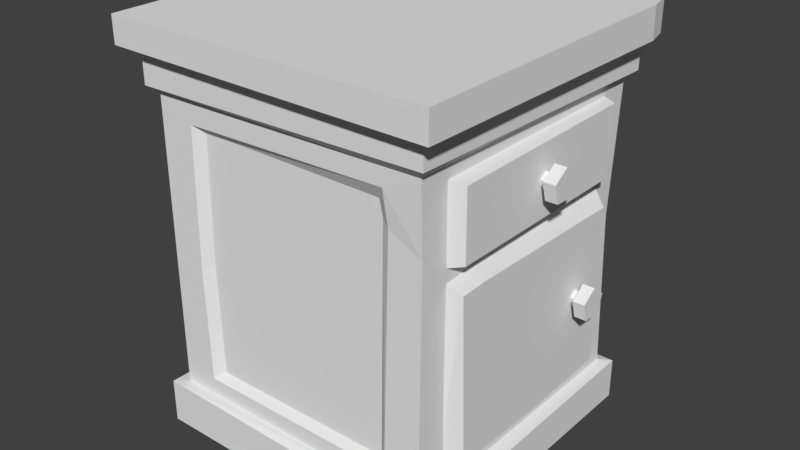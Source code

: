 # Source: small_cabinet.blend  (saved by Blender 2.78.0; exported with 4.5.12 LTS)
import bpy
from mathutils import Matrix  # noqa: F401  (used for matrix-valued properties, if any)

bpy.ops.wm.read_factory_settings(use_empty=True)
scene = bpy.context.scene
scene.name = 'Scene'

# ---- collections
col_collection_1 = bpy.data.collections.new('Collection 1'); scene.collection.children.link(col_collection_1)

# ---- world
world_world = bpy.data.worlds.new('World'); scene.world = world_world
world_world.color = (0.05088, 0.05088, 0.05088)
world_world.use_sun_shadow = False
world_world.sun_shadow_jitter_overblur = 0.0
world_world.cycles.sampling_method = 'MANUAL'

# ---- meshes
me_cube_001 = bpy.data.meshes.new('Cube.001')
me_cube_001.from_pydata([(-1.0, -1.0, 0.4321), (-1.06, -1.06, 2.783), (-1.0, 1.0, 0.4321), (-1.06, 1.06, 2.783), (1.0, -1.0, 0.4321), (1.06, -1.06, 2.783), (1.0, 1.0, 0.4321), (1.06, 1.06, 2.783), (-1.17, -1.16, 2.809), (-1.17, 1.17, 2.783), (1.17, -1.16, 2.798), (-1.17, -1.16, 2.997), (-1.17, 1.17, 3.007), (1.17, -1.16, 2.997), (-1.08, -1.08, 0.4321), (-1.08, 1.08, 0.4015), (1.08, -1.07, 0.3762), (1.08, 1.08, 0.4118), (-1.08, -1.08, 0.1156), (-1.08, 1.08, 0.1156), (1.08, -1.08, 0.1156), (1.08, 1.08, 0.1156), (-1.0, -1.0, 2.533), (-1.0, 1.0, 2.533), (1.0, 1.0, 2.533), (1.0, -1.0, 2.533), (-1.06, -1.06, 2.558), (-1.06, 1.06, 2.558), (1.06, 1.06, 2.558), (1.06, -1.06, 2.599), (1.088, -0.7304, 2.422), (1.088, 0.7487, 2.44), (1.088, 0.7243, 1.952), (1.088, -0.7243, 1.946), (0.9665, -0.7915, 2.454), (0.9665, 0.7915, 2.454), (0.9665, 0.8037, 1.901), (0.9665, -0.7915, 1.919), (1.088, -0.7365, 1.768), (1.088, 0.7299, 1.748), (1.088, 0.7243, 0.6119), (1.088, -0.6876, 0.6053), (0.9665, -0.7915, 1.856), (0.9665, 0.7915, 1.856), (0.9665, 0.8037, 0.5147), (0.9665, -0.7915, 0.5331), (-0.743, 1.0, 2.406), (-0.743, 1.0, 0.5593), (0.743, 1.0, 0.5593), (0.743, 1.0, 2.406), (0.743, -1.0, 2.406), (0.743, -1.0, 0.5593), (-0.743, -1.0, 0.5593), (-0.743, -1.0, 2.369), (-0.6755, 0.9444, 2.357), (-0.6755, 0.9444, 0.6078), (0.6755, 0.9444, 0.6078), (0.6755, 0.9444, 2.357), (0.6755, -0.9444, 2.308), (0.6755, -0.9444, 0.6078), (-0.6755, -0.9444, 0.6078), (-0.6755, -0.9444, 2.32), (-1.0, 1.0, 0.6283), (0.9703, 0.9872, 1.554), (1.0, -0.983, 2.058), (-1.0, -1.0, 1.125), (-0.7634, 1.0, 1.378), (0.7685, 1.0, 2.167), (0.7685, -0.983, 2.167), (-0.7634, -1.0, 1.375), (-0.6959, 0.9444, 1.417), (0.701, 0.9444, 2.206), (0.701, -0.9444, 2.202), (-0.6959, -0.9444, 1.414), (1.127, 1.17, 2.783), (1.17, 0.996, 2.784), (1.11, 1.11, 2.783), (1.17, 0.9875, 3.007), (1.127, 1.17, 3.007), (1.088, -0.5423, 1.776), (1.088, 1.192e-07, 0.5845), (0.9665, -0.539, 1.874), (0.9665, 0.006107, 0.5151), (1.223, 0.5652, 1.25), (1.223, 0.4593, 1.333), (1.223, 0.3478, 1.258), (1.223, 0.3848, 1.129), (1.223, 0.5192, 1.124), (1.138, 0.5652, 1.25), (1.138, 0.4593, 1.333), (1.138, 0.3478, 1.258), (1.138, 0.3848, 1.129), (1.138, 0.5192, 1.124), (1.138, 0.5078, 1.234), (1.138, 0.4572, 1.273), (1.138, 0.4039, 1.238), (1.138, 0.4216, 1.176), (1.138, 0.4858, 1.174), (1.064, 0.5078, 1.234), (1.064, 0.4572, 1.273), (1.064, 0.4039, 1.238), (1.064, 0.4216, 1.176), (1.064, 0.4858, 1.174), (1.223, 0.1261, 2.225), (1.223, 0.02019, 2.308), (1.223, -0.09131, 2.233), (1.223, -0.05429, 2.103), (1.223, 0.08008, 2.099), (1.138, 0.1261, 2.225), (1.138, 0.02019, 2.308), (1.138, -0.09131, 2.233), (1.138, -0.05429, 2.103), (1.138, 0.08008, 2.099), (1.138, 0.06867, 2.208), (1.138, 0.01808, 2.248), (1.138, -0.03517, 2.212), (1.138, -0.01749, 2.15), (1.138, 0.04669, 2.148), (1.064, 0.06867, 2.208), (1.064, 0.01808, 2.248), (1.064, -0.03517, 2.212), (1.064, -0.01749, 2.15), (1.064, 0.04669, 2.148)], [], [(26, 1, 3, 27), (27, 3, 7, 28), (28, 7, 5, 29), (29, 5, 1, 26), (4, 0, 14, 16), (7, 3, 9, 74, 76), (77, 78, 12, 11, 13), (3, 1, 8, 9), (1, 5, 10, 8), (10, 75, 77, 13), (9, 8, 11, 12), (8, 10, 13, 11), (5, 7, 76, 75, 10), (17, 16, 20, 21), (2, 6, 17, 15), (0, 2, 15, 14), (6, 4, 16, 17), (19, 21, 20, 18), (14, 15, 19, 18), (16, 14, 18, 20), (15, 17, 21, 19), (0, 4, 51, 52), (63, 24, 25, 64), (62, 23, 46, 66), (65, 22, 23, 62), (25, 29, 26, 22), (24, 28, 29, 25), (23, 27, 28, 24), (22, 26, 27, 23), (32, 31, 30, 33), (33, 37, 36, 32), (32, 36, 35, 31), (30, 34, 37, 33), (31, 35, 34, 30), (80, 79, 38, 41), (80, 82, 44, 40), (40, 44, 43, 39), (38, 42, 45, 41), (79, 81, 42, 38), (69, 52, 60, 73), (46, 49, 57, 54), (23, 24, 49, 46), (63, 6, 48, 67), (25, 22, 53, 50), (6, 2, 47, 48), (65, 0, 52, 69), (64, 25, 50, 68), (72, 58, 61, 73), (70, 54, 57, 71), (68, 50, 58, 72), (48, 47, 55, 56), (50, 53, 61, 58), (52, 51, 59, 60), (67, 48, 56, 71), (66, 46, 54, 70), (47, 66, 70, 55), (49, 67, 71, 57), (51, 68, 72, 59), (55, 70, 71, 56), (59, 72, 73, 60), (4, 64, 68, 51), (22, 65, 69, 53), (24, 63, 67, 49), (53, 69, 73, 61), (0, 65, 62, 2), (2, 62, 66, 47), (6, 63, 64, 4), (74, 75, 76), (74, 78, 77, 75), (74, 9, 12, 78), (39, 43, 81, 79), (41, 45, 82, 80), (40, 39, 79, 80), (84, 85, 86, 87, 83), (89, 88, 93, 94), (87, 86, 91, 92), (85, 84, 89, 90), (83, 87, 92, 88), (86, 85, 90, 91), (84, 83, 88, 89), (95, 94, 99, 100), (92, 91, 96, 97), (90, 89, 94, 95), (88, 92, 97, 93), (91, 90, 95, 96), (104, 105, 106, 107, 103), (93, 97, 102, 98), (96, 95, 100, 101), (94, 93, 98, 99), (97, 96, 101, 102), (109, 108, 113, 114), (107, 106, 111, 112), (105, 104, 109, 110), (103, 107, 112, 108), (106, 105, 110, 111), (104, 103, 108, 109), (115, 114, 119, 120), (112, 111, 116, 117), (110, 109, 114, 115), (108, 112, 117, 113), (111, 110, 115, 116), (113, 117, 122, 118), (116, 115, 120, 121), (114, 113, 118, 119), (117, 116, 121, 122)])
_uv = me_cube_001.uv_layers.new(name='UVMap')
_uv.uv.foreach_set('vector', [0.09889, 0.7928, 0.09889, 0.7928, 0.09889, 0.7928, 0.09889, 0.7928, 0.09889, 0.7928, 0.09889, 0.7928, 0.09889, 0.7928, 0.09889, 0.7928, 0.09889, 0.7928, 0.09889, 0.7928, 0.09889, 0.7928, 0.09889, 0.7928, 0.09889, 0.7928, 0.09889, 0.7928, 0.09889, 0.7928, 0.09889, 0.7928, 0.1311, 0.7855, 0.1311, 0.7855, 0.1311, 0.7855, 0.1311, 0.7855, 0.1311, 0.7855, 0.1311, 0.7855, 0.1311, 0.7855, 0.1311, 0.7855, 0.1311, 0.7855, 0.1311, 0.7855, 0.1311, 0.7855, 0.1311, 0.7855, 0.1311, 0.7855, 0.1311, 0.7855, 0.1311, 0.7855, 0.1311, 0.7855, 0.1311, 0.7855, 0.1311, 0.7855, 0.1311, 0.7855, 0.1311, 0.7855, 0.1311, 0.7855, 0.1311, 0.7855, 0.1311, 0.7855, 0.1311, 0.7855, 0.1311, 0.7855, 0.1311, 0.7855, 0.1311, 0.7855, 0.1311, 0.7855, 0.1311, 0.7855, 0.1311, 0.7855, 0.1311, 0.7855, 0.1311, 0.7855, 0.1311, 0.7855, 0.1311, 0.7855, 0.1311, 0.7855, 0.1311, 0.7855, 0.1311, 0.7855, 0.1311, 0.7855, 0.1311, 0.7855, 0.1311, 0.7855, 0.1311, 0.7855, 0.1311, 0.7855, 0.1311, 0.7855, 0.1311, 0.7855, 0.1311, 0.7855, 0.1311, 0.7855, 0.1311, 0.7855, 0.1311, 0.7855, 0.1311, 0.7855, 0.1311, 0.7855, 0.1311, 0.7855, 0.1311, 0.7855, 0.1311, 0.7855, 0.1311, 0.7855, 0.1311, 0.7855, 0.1311, 0.7855, 0.1311, 0.7855, 0.1311, 0.7855, 0.1311, 0.7855, 0.1311, 0.7855, 0.1311, 0.7855, 0.1311, 0.7855, 0.1311, 0.7855, 0.1311, 0.7855, 0.1311, 0.7855, 0.1311, 0.7855, 0.1311, 0.7855, 0.1311, 0.7855, 0.1311, 0.7855, 0.1311, 0.7855, 0.1311, 0.7855, 0.09889, 0.7928, 0.09889, 0.7928, 0.09889, 0.7928, 0.09889, 0.7928, 0.09889, 0.7928, 0.09889, 0.7928, 0.09889, 0.7928, 0.09889, 0.7928, 0.09889, 0.7928, 0.09889, 0.7928, 0.09889, 0.7928, 0.09889, 0.7928, 0.1311, 0.7855, 0.1311, 0.7855, 0.1311, 0.7855, 0.1311, 0.7855, 0.09889, 0.7928, 0.09889, 0.7928, 0.09889, 0.7928, 0.09889, 0.7928, 0.09889, 0.7928, 0.09889, 0.7928, 0.09889, 0.7928, 0.09889, 0.7928, 0.09889, 0.7928, 0.09889, 0.7928, 0.09889, 0.7928, 0.09889, 0.7928, 0.09889, 0.7928, 0.09889, 0.7928, 0.09889, 0.7928, 0.09889, 0.7928, 0.1311, 0.7855, 0.1311, 0.7855, 0.1311, 0.7855, 0.1311, 0.7855, 0.1311, 0.7855, 0.1311, 0.7855, 0.1311, 0.7855, 0.1311, 0.7855, 0.1311, 0.7855, 0.1311, 0.7855, 0.1311, 0.7855, 0.1311, 0.7855, 0.1311, 0.7855, 0.1311, 0.7855, 0.1311, 0.7855, 0.1311, 0.7855, 0.1311, 0.7855, 0.1311, 0.7855, 0.1311, 0.7855, 0.1311, 0.7855, 0.1311, 0.7855, 0.1311, 0.7855, 0.1311, 0.7855, 0.1311, 0.7855, 0.1311, 0.7855, 0.1311, 0.7855, 0.1311, 0.7855, 0.1311, 0.7855, 0.1311, 0.7855, 0.1311, 0.7855, 0.1311, 0.7855, 0.1311, 0.7855, 0.1311, 0.7855, 0.1311, 0.7855, 0.1311, 0.7855, 0.1311, 0.7855, 0.1311, 0.7855, 0.1311, 0.7855, 0.1311, 0.7855, 0.1311, 0.7855, 0.09889, 0.7928, 0.09889, 0.7928, 0.09889, 0.7928, 0.09889, 0.7928, 0.09889, 0.7928, 0.09889, 0.7928, 0.09889, 0.7928, 0.09889, 0.7928, 0.09889, 0.7928, 0.09889, 0.7928, 0.09889, 0.7928, 0.09889, 0.7928, 0.09889, 0.7928, 0.09889, 0.7928, 0.09889, 0.7928, 0.09889, 0.7928, 0.09889, 0.7928, 0.09889, 0.7928, 0.09889, 0.7928, 0.09889, 0.7928, 0.09889, 0.7928, 0.09889, 0.7928, 0.09889, 0.7928, 0.09889, 0.7928, 0.09889, 0.7928, 0.09889, 0.7928, 0.09889, 0.7928, 0.09889, 0.7928, 0.09889, 0.7928, 0.09889, 0.7928, 0.09889, 0.7928, 0.09889, 0.7928, 0.09889, 0.7928, 0.09889, 0.7928, 0.09889, 0.7928, 0.09889, 0.7928, 0.09889, 0.7928, 0.09889, 0.7928, 0.09889, 0.7928, 0.09889, 0.7928, 0.09889, 0.7928, 0.09889, 0.7928, 0.09889, 0.7928, 0.09889, 0.7928, 0.09889, 0.7928, 0.09889, 0.7928, 0.09889, 0.7928, 0.09889, 0.7928, 0.09889, 0.7928, 0.09889, 0.7928, 0.09889, 0.7928, 0.09889, 0.7928, 0.09889, 0.7928, 0.09889, 0.7928, 0.09889, 0.7928, 0.09889, 0.7928, 0.09889, 0.7928, 0.09889, 0.7928, 0.09889, 0.7928, 0.09889, 0.7928, 0.09889, 0.7928, 0.09889, 0.7928, 0.09889, 0.7928, 0.09889, 0.7928, 0.09889, 0.7928, 0.09889, 0.7928, 0.09889, 0.7928, 0.09889, 0.7928, 0.09889, 0.7928, 0.09889, 0.7928, 0.09889, 0.7928, 0.09889, 0.7928, 0.09889, 0.7928, 0.09889, 0.7928, 0.09889, 0.7928, 0.09889, 0.7928, 0.09889, 0.7928, 0.09889, 0.7928, 0.09889, 0.7928, 0.09889, 0.7928, 0.09889, 0.7928, 0.09889, 0.7928, 0.09889, 0.7928, 0.09889, 0.7928, 0.09889, 0.7928, 0.09889, 0.7928, 0.09889, 0.7928, 0.09889, 0.7928, 0.09889, 0.7928, 0.09889, 0.7928, 0.09889, 0.7928, 0.09889, 0.7928, 0.09889, 0.7928, 0.09889, 0.7928, 0.09889, 0.7928, 0.09889, 0.7928, 0.09889, 0.7928, 0.09889, 0.7928, 0.09889, 0.7928, 0.09889, 0.7928, 0.09889, 0.7928, 0.09889, 0.7928, 0.09889, 0.7928, 0.09889, 0.7928, 0.09889, 0.7928, 0.09889, 0.7928, 0.09889, 0.7928, 0.09889, 0.7928, 0.09889, 0.7928, 0.09889, 0.7928, 0.09889, 0.7928, 0.09889, 0.7928, 0.1311, 0.7855, 0.1311, 0.7855, 0.1311, 0.7855, 0.1311, 0.7855, 0.1311, 0.7855, 0.1311, 0.7855, 0.1311, 0.7855, 0.1311, 0.7855, 0.1311, 0.7855, 0.1311, 0.7855, 0.1311, 0.7855, 0.1311, 0.7855, 0.1311, 0.7855, 0.1311, 0.7855, 0.1311, 0.7855, 0.1311, 0.7855, 0.1311, 0.7855, 0.1311, 0.7855, 0.1311, 0.7855, 0.1311, 0.7855, 0.1311, 0.7855, 0.1311, 0.7855, 0.1311, 0.7855, 0.09889, 0.7928, 0.09889, 0.7928, 0.09889, 0.7928, 0.09889, 0.7928, 0.09889, 0.7928, 0.09889, 0.7928, 0.09889, 0.7928, 0.09889, 0.7928, 0.09889, 0.7928, 0.09889, 0.7928, 0.09889, 0.7928, 0.09889, 0.7928, 0.09889, 0.7928, 0.09889, 0.7928, 0.09889, 0.7928, 0.09889, 0.7928, 0.09889, 0.7928, 0.09889, 0.7928, 0.09889, 0.7928, 0.09889, 0.7928, 0.09889, 0.7928, 0.09889, 0.7928, 0.09889, 0.7928, 0.09889, 0.7928, 0.09889, 0.7928, 0.09889, 0.7928, 0.09889, 0.7928, 0.09889, 0.7928, 0.09889, 0.7928, 0.09889, 0.7928, 0.09889, 0.7928, 0.09889, 0.7928, 0.09889, 0.7928, 0.09889, 0.7928, 0.09889, 0.7928, 0.09889, 0.7928, 0.09889, 0.7928, 0.09889, 0.7928, 0.09889, 0.7928, 0.09889, 0.7928, 0.09889, 0.7928, 0.09889, 0.7928, 0.09889, 0.7928, 0.09889, 0.7928, 0.09889, 0.7928, 0.09889, 0.7928, 0.09889, 0.7928, 0.09889, 0.7928, 0.09889, 0.7928, 0.09889, 0.7928, 0.09889, 0.7928, 0.09889, 0.7928, 0.09889, 0.7928, 0.09889, 0.7928, 0.09889, 0.7928, 0.09889, 0.7928, 0.09889, 0.7928, 0.09889, 0.7928, 0.09889, 0.7928, 0.09889, 0.7928, 0.09889, 0.7928, 0.09889, 0.7928, 0.09889, 0.7928, 0.09889, 0.7928, 0.09889, 0.7928, 0.09889, 0.7928, 0.09889, 0.7928, 0.09889, 0.7928, 0.09889, 0.7928, 0.09889, 0.7928, 0.09889, 0.7928, 0.09889, 0.7928, 0.09889, 0.7928, 0.09889, 0.7928, 0.1311, 0.7855, 0.1311, 0.7855, 0.1311, 0.7855, 0.1311, 0.7855, 0.1311, 0.7855, 0.1311, 0.7855, 0.1311, 0.7855, 0.1311, 0.7855, 0.09889, 0.7928, 0.09889, 0.7928, 0.09889, 0.7928, 0.09889, 0.7928, 0.09889, 0.7928, 0.09889, 0.7928, 0.09889, 0.7928, 0.09889, 0.7928, 0.09889, 0.7928, 0.09889, 0.7928, 0.09889, 0.7928, 0.09889, 0.7928, 0.09889, 0.7928, 0.09889, 0.7928, 0.09889, 0.7928, 0.09889, 0.7928, 0.09889, 0.7928, 0.09889, 0.7928, 0.09889, 0.7928, 0.09889, 0.7928, 0.09889, 0.7928, 0.09889, 0.7928, 0.09889, 0.7928, 0.09889, 0.7928, 0.09889, 0.7928, 0.09889, 0.7928, 0.09889, 0.7928, 0.09889, 0.7928, 0.09889, 0.7928, 0.09889, 0.7928, 0.09889, 0.7928, 0.09889, 0.7928, 0.09889, 0.7928, 0.09889, 0.7928, 0.09889, 0.7928, 0.09889, 0.7928, 0.09889, 0.7928, 0.09889, 0.7928, 0.09889, 0.7928, 0.09889, 0.7928, 0.09889, 0.7928, 0.09889, 0.7928, 0.09889, 0.7928, 0.09889, 0.7928, 0.09889, 0.7928, 0.09889, 0.7928, 0.09889, 0.7928, 0.09889, 0.7928])
me_cube_001.use_remesh_preserve_volume = False
me_cube_001.use_remesh_preserve_attributes = False
me_cube_001.use_mirror_vertex_groups = False
me_cube_001.update()

# ---- objects
ob_cube = bpy.data.objects.new('Cube', me_cube_001)

# ---- transforms, parenting, visibility, modifiers, constraints
ob_cube.location = (0.0, 0.0, 0.0)
ob_cube.scale = (0.3334, 0.3334, 0.3334)
ob_cube.lineart.crease_threshold = 0.0

# ---- collection membership
col_collection_1.objects.link(ob_cube)

# ---- scene / render settings (as saved in the file)
scene.frame_start = 1; scene.frame_end = 250; scene.frame_set(1)
scene.render.engine = 'BLENDER_EEVEE_NEXT'
scene.render.resolution_percentage = 50
scene.render.dither_intensity = 0.0
scene.cycles.use_denoising = False
scene.cycles.samples = 128
scene.cycles.sampling_pattern = 'TABULATED_SOBOL'
scene.cycles.light_sampling_threshold = 0.0
scene.cycles.use_adaptive_sampling = False
scene.cycles.use_light_tree = False
scene.cycles.blur_glossy = 0.0
scene.cycles.sample_clamp_indirect = 0.0
scene.view_settings.view_transform = 'Standard'
bpy.context.view_layer.update()

# ---- added for rendering (the .blend has no active camera and no usable light): camera, sun
cam_auto = bpy.data.cameras.new('AutoCamera')
cam_auto.lens = 50.0
cam_auto.sensor_width = 36.0
cam_auto.clip_end = 1000.0
ob_auto_camera = bpy.data.objects.new('AutoCamera', cam_auto)
scene.collection.objects.link(ob_auto_camera)
ob_auto_camera.location = (1.37133, -1.63343, 1.61058)
ob_auto_camera.rotation_euler = (1.09748, -7.21219e-08, 0.694738)
scene.camera = ob_auto_camera
light_auto_sun = bpy.data.lights.new('AutoSun', 'SUN')
light_auto_sun.energy = 3.0
light_auto_sun.angle = 0.0523599
ob_auto_sun = bpy.data.objects.new('AutoSun', light_auto_sun)
scene.collection.objects.link(ob_auto_sun)
ob_auto_sun.rotation_euler = (0.872665, 0.174533, 0.523599)
bpy.context.view_layer.update()
